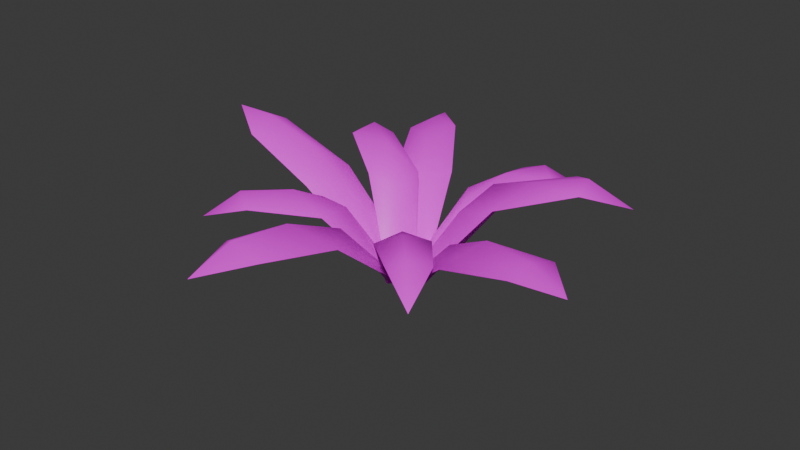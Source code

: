 # Source: Adiantum_caudatum01.blend  (saved by Blender 4.0.36; exported with 4.5.12 LTS)
import bpy
from mathutils import Matrix  # noqa: F401  (used for matrix-valued properties, if any)

bpy.ops.wm.read_factory_settings(use_empty=True)
scene = bpy.context.scene
scene.name = 'Scene'

# ---- collections
col_collection = bpy.data.collections.new('Collection'); scene.collection.children.link(col_collection)

# ---- images (referenced by path relative to the original .blend; pixels are not part of the script)
import os
ASSET_DIR = os.environ.get("B2B_ASSET_DIR", "")  # directory of the original .blend (textures are referenced by path, not embedded)
HERE = os.path.dirname(os.path.abspath(__file__))  # packed textures are extracted next to this script under _unpacked/

def load_image(name, relpath, width, height, colorspace="sRGB"):
    """Load a texture the original file referenced (path relative to the .blend, or extracted next to this script)."""
    p = next((c for c in (os.path.join(HERE, relpath), os.path.join(ASSET_DIR, relpath)) if relpath and os.path.exists(c)), "")
    if p:
        img = bpy.data.images.load(p, check_existing=True)
        img.name = name
    else:  # same state as the original file: an image datablock whose file is absent (Cycles renders it pink)
        img = bpy.data.images.new(name, width, height)
        img.source = "FILE"
        img.filepath = "//" + (relpath or name)
    img.colorspace_settings.name = colorspace
    return img
img_adiantum_caudatum_png = load_image('Adiantum_caudatum.png', 'Adiantum_caudatum.png', 1024, 1024, 'sRGB')

# ---- materials (node trees are filled in below, after node groups)
mat_material_001 = bpy.data.materials.new('Material.001')
mat_material_001.use_transparent_shadow = False

# ---- material node trees
mat_material_001.use_nodes = True; mat_material_001.node_tree.nodes.clear()
_N = mat_material_001.node_tree.nodes; _L = mat_material_001.node_tree.links
n0 = _N.new('ShaderNodeOutputMaterial'); n0.name = 'Material Output'; n0.location = (300, 300)
n1 = _N.new('ShaderNodeTexImage'); n1.name = 'Image Texture.001'; n1.location = (-545, 33)
n2 = _N.new('ShaderNodeBsdfPrincipled'); n2.name = 'Principled BSDF'; n2.location = (10, 300)
n2.inputs[3].default_value = 1.45
n3 = _N.new('ShaderNodeNormalMap'); n3.name = 'Normal Map'; n3.location = (-201, 57)
n4 = _N.new('ShaderNodeTexImage'); n4.name = 'Image Texture'; n4.location = (-306, 345)
n4.image = img_adiantum_caudatum_png
_L.new(n2.outputs[0], n0.inputs[0])
_L.new(n4.outputs[0], n2.inputs[0])
_L.new(n1.outputs[0], n3.inputs[1])
_L.new(n4.outputs[1], n2.inputs[4])
n0.is_active_output = True

# ---- world
world_world = bpy.data.worlds.new('World'); scene.world = world_world
world_world.use_nodes = True; world_world.node_tree.nodes.clear()
_N = world_world.node_tree.nodes; _L = world_world.node_tree.links
n0 = _N.new('ShaderNodeOutputWorld'); n0.name = 'World Output'; n0.location = (300, 300)
n1 = _N.new('ShaderNodeBackground'); n1.name = 'Background'; n1.location = (10, 300)
n1.inputs[0].default_value = (0.05088, 0.05088, 0.05088, 1.0)
_L.new(n1.outputs[0], n0.inputs[0])
n0.is_active_output = True
world_world.color = (0.05088, 0.05088, 0.05088)
world_world.use_sun_shadow = False
world_world.sun_shadow_jitter_overblur = 0.0

# ---- meshes
me_hojas = bpy.data.meshes.new('Hojas')
me_hojas.from_pydata([(2.064, -3.198, 2.411), (3.321, -3.864, 1.953), (2.622, -3.09, 2.65), (0.8537, -1.087, 2.063), (0.4486, 0.1093, -0.06852), (-0.2066, -0.4753, -0.09833), (1.776, -1.077, 2.093), (1.705, -2.063, 2.633), (2.946, -2.505, 2.415), (0.7252, -2.034, 2.059), (-3.361, -2.181, 2.3), (-3.961, -3.367, 1.82), (-3.213, -2.693, 2.528), (-1.166, -0.9267, 2.037), (0.1646, -0.5118, 0.001497), (-0.4199, 0.17, -0.05356), (-1.166, -1.849, 2.063), (-2.195, -1.803, 2.55), (-2.596, -3.074, 2.305), (-2.111, -0.7889, 2.001), (-2.161, 5.037, 2.191), (-3.278, 5.97, 2.057), (-2.757, 4.884, 2.409), (-1.259, 2.13, 1.75), (-0.5637, -0.01773, -0.0745), (0.3664, 0.4689, -0.001002), (-2.29, 2.387, 1.587), (-2.109, 3.626, 2.306), (-3.386, 4.419, 2.005), (-0.8488, 3.164, 1.716), (-2.466, 2.516, 2.683), (-3.846, 2.8, 2.408), (-2.947, 2.253, 2.964), (-0.7495, 0.7248, 2.164), (-0.273, -0.3552, 0.1111), (0.1512, 0.3206, -0.0789), (-1.64, 0.4961, 2.358), (-1.822, 1.506, 2.86), (-3.157, 1.552, 2.8), (-0.8758, 1.686, 2.208), (4.722, -2.169, 2.553), (6.183, -2.011, 2.561), (4.987, -1.679, 2.889), (2.07, -0.7462, 1.962), (0.3845, 0.4196, -0.08052), (0.1202, -0.4914, -0.1697), (2.977, -0.1734, 2.007), (3.503, -1.231, 2.76), (5.119, -0.853, 2.605), (2.539, -1.75, 1.87), (1.862, 4.094, 1.898), (1.757, 5.351, 1.424), (1.456, 4.396, 2.149), (0.6329, 1.808, 1.773), (-0.2442, 0.5053, -0.09124), (0.5624, 0.2503, -0.1085), (0.1509, 2.596, 1.721), (1.039, 3.072, 2.251), (0.7493, 4.426, 1.869), (1.512, 2.183, 1.704), (-4.897, 0.6814, 3.065), (-6.187, 0.187, 3.304), (-4.96, 0.1103, 3.349), (-2.008, 0.009719, 2.099), (-0.07354, -0.5201, -0.01798), (-0.02411, 0.5156, 0.01217), (-2.761, -0.7589, 2.091), (-3.572, 0.0444, 2.994), (-4.953, -0.6137, 2.967), (-2.7, 0.8809, 2.157), (-1.421, -4.79, 2.539), (-1.126, -6.273, 2.256), (-0.9147, -5.066, 2.824), (-0.3765, -2.009, 2.105), (0.4366, -0.2758, -0.07046), (-0.5061, -0.1137, -0.09222), (0.2965, -2.842, 2.076), (-0.6452, -3.567, 2.76), (-0.09271, -5.051, 2.487), (-1.325, -2.582, 2.055), (3.974, 1.985, 2.827), (4.854, 3.235, 2.285), (3.874, 2.595, 3.076), (1.204, 0.7819, 1.997), (-0.08485, 0.5244, -0.06053), (0.4665, -0.2937, -0.07148), (1.452, 1.916, 2.457), (2.733, 1.862, 2.907), (3.239, 3.115, 2.778), (2.376, 0.5754, 2.456)], [], [(0, 1, 2), (3, 4, 5), (6, 3, 7), (2, 1, 8), (6, 4, 3), (3, 5, 9), (7, 0, 2), (7, 2, 8), (7, 8, 6), (7, 9, 0), (7, 3, 9), (10, 11, 12), (13, 14, 15), (16, 13, 17), (12, 11, 18), (16, 14, 13), (13, 15, 19), (17, 10, 12), (17, 12, 18), (17, 18, 16), (17, 19, 10), (17, 13, 19), (20, 21, 22), (23, 24, 25), (26, 23, 27), (22, 21, 28), (26, 24, 23), (23, 25, 29), (27, 20, 22), (27, 22, 28), (27, 28, 26), (27, 29, 20), (27, 23, 29), (30, 31, 32), (33, 34, 35), (36, 33, 37), (32, 31, 38), (36, 34, 33), (33, 35, 39), (37, 30, 32), (37, 32, 38), (37, 38, 36), (37, 39, 30), (37, 33, 39), (40, 41, 42), (43, 44, 45), (46, 43, 47), (42, 41, 48), (46, 44, 43), (43, 45, 49), (47, 40, 42), (47, 42, 48), (47, 48, 46), (47, 49, 40), (47, 43, 49), (50, 51, 52), (53, 54, 55), (56, 53, 57), (52, 51, 58), (56, 54, 53), (53, 55, 59), (57, 50, 52), (57, 52, 58), (57, 58, 56), (57, 59, 50), (57, 53, 59), (60, 61, 62), (63, 64, 65), (66, 63, 67), (62, 61, 68), (66, 64, 63), (63, 65, 69), (67, 60, 62), (67, 62, 68), (67, 68, 66), (67, 69, 60), (67, 63, 69), (70, 71, 72), (73, 74, 75), (76, 73, 77), (72, 71, 78), (76, 74, 73), (73, 75, 79), (77, 70, 72), (77, 72, 78), (77, 78, 76), (77, 79, 70), (77, 73, 79), (80, 81, 82), (83, 84, 85), (86, 83, 87), (82, 81, 88), (86, 84, 83), (83, 85, 89), (87, 80, 82), (87, 82, 88), (87, 88, 86), (87, 89, 80), (87, 83, 89)])
me_hojas.polygons.foreach_set('use_smooth', [True] * 99)
_uv = me_hojas.uv_layers.new(name='UV0')
_uv.uv.foreach_set('vector', [0.7944, 0.7738, 0.9775, 0.8479, 0.8145, 0.8567, 0.4307, 0.8558, 0.08673, 0.9178, 0.08667, 0.7883, 0.5103, 0.9678, 0.4307, 0.8558, 0.6304, 0.8572, 0.8145, 0.8567, 0.9775, 0.8479, 0.8115, 0.9668, 0.5103, 0.9678, 0.08673, 0.9178, 0.4307, 0.8558, 0.4307, 0.8558, 0.08667, 0.7883, 0.5127, 0.7417, 0.6304, 0.8572, 0.7944, 0.7738, 0.8145, 0.8567, 0.6304, 0.8572, 0.8145, 0.8567, 0.8115, 0.9668, 0.6304, 0.8572, 0.8115, 0.9668, 0.5103, 0.9678, 0.6304, 0.8572, 0.5127, 0.7417, 0.7944, 0.7738, 0.6304, 0.8572, 0.4307, 0.8558, 0.5127, 0.7417, 0.7979, 0.5759, 0.9697, 0.6479, 0.8066, 0.6565, 0.4224, 0.656, 0.08026, 0.7185, 0.07886, 0.5923, 0.541, 0.7383, 0.4224, 0.656, 0.6226, 0.658, 0.8066, 0.6565, 0.9697, 0.6479, 0.8037, 0.7668, 0.541, 0.7383, 0.08026, 0.7185, 0.4224, 0.656, 0.4224, 0.656, 0.07886, 0.5923, 0.5049, 0.542, 0.6226, 0.658, 0.7979, 0.5759, 0.8066, 0.6565, 0.6226, 0.658, 0.8066, 0.6565, 0.8037, 0.7668, 0.6226, 0.658, 0.8037, 0.7668, 0.541, 0.7383, 0.6226, 0.658, 0.5049, 0.542, 0.7979, 0.5759, 0.6226, 0.658, 0.4224, 0.656, 0.5049, 0.542, 0.835, 0.3408, 1.005, 0.4126, 0.853, 0.4204, 0.4695, 0.4219, 0.1163, 0.4854, 0.1162, 0.3535, 0.5371, 0.5325, 0.4695, 0.4219, 0.6646, 0.4224, 0.853, 0.4204, 1.005, 0.4126, 0.8389, 0.5325, 0.5371, 0.5325, 0.1163, 0.4854, 0.4695, 0.4219, 0.4695, 0.4219, 0.1162, 0.3535, 0.54, 0.3076, 0.6646, 0.4224, 0.835, 0.3408, 0.853, 0.4204, 0.6646, 0.4224, 0.853, 0.4204, 0.8389, 0.5325, 0.6646, 0.4224, 0.8389, 0.5325, 0.5371, 0.5325, 0.6646, 0.4224, 0.54, 0.3076, 0.835, 0.3408, 0.6646, 0.4224, 0.4695, 0.4219, 0.54, 0.3076, 0.8296, 0.3374, 1.005, 0.4136, 0.8418, 0.4224, 0.458, 0.4219, 0.1204, 0.479, 0.1092, 0.3589, 0.5371, 0.5325, 0.458, 0.4219, 0.6577, 0.4229, 0.8418, 0.4224, 1.005, 0.4136, 0.8389, 0.5325, 0.5371, 0.5325, 0.1204, 0.479, 0.458, 0.4219, 0.458, 0.4219, 0.1092, 0.3589, 0.54, 0.3076, 0.6577, 0.4229, 0.8296, 0.3374, 0.8418, 0.4224, 0.6577, 0.4229, 0.8418, 0.4224, 0.8389, 0.5325, 0.6577, 0.4229, 0.8389, 0.5325, 0.5371, 0.5325, 0.6577, 0.4229, 0.54, 0.3076, 0.8296, 0.3374, 0.6577, 0.4229, 0.458, 0.4219, 0.54, 0.3076, 0.8359, 0.3413, 1.004, 0.4131, 0.8511, 0.4204, 0.4697, 0.4219, 0.116, 0.48, 0.116, 0.3589, 0.5371, 0.5325, 0.4697, 0.4219, 0.6626, 0.4224, 0.8511, 0.4204, 1.004, 0.4131, 0.8389, 0.5325, 0.5371, 0.5325, 0.116, 0.48, 0.4697, 0.4219, 0.4697, 0.4219, 0.116, 0.3589, 0.54, 0.3076, 0.6626, 0.4224, 0.8359, 0.3413, 0.8511, 0.4204, 0.6626, 0.4224, 0.8511, 0.4204, 0.8389, 0.5325, 0.6626, 0.4224, 0.8389, 0.5325, 0.5371, 0.5325, 0.6626, 0.4224, 0.54, 0.3076, 0.8359, 0.3413, 0.6626, 0.4224, 0.4697, 0.4219, 0.54, 0.3076, 0.8374, 0.3418, 1.004, 0.4141, 0.8438, 0.4219, 0.4583, 0.4214, 0.1208, 0.4805, 0.1212, 0.3569, 0.5371, 0.5325, 0.4583, 0.4214, 0.6577, 0.4233, 0.8438, 0.4219, 1.004, 0.4141, 0.8389, 0.5305, 0.5371, 0.5325, 0.1208, 0.4805, 0.4583, 0.4214, 0.4583, 0.4214, 0.1212, 0.3569, 0.54, 0.3076, 0.6577, 0.4233, 0.8374, 0.3418, 0.8438, 0.4219, 0.6577, 0.4233, 0.8438, 0.4219, 0.8389, 0.5305, 0.6577, 0.4233, 0.8389, 0.5305, 0.5371, 0.5325, 0.6577, 0.4233, 0.54, 0.3076, 0.8374, 0.3418, 0.6577, 0.4233, 0.4583, 0.4214, 0.54, 0.3076, 0.8398, 0.3413, 1.005, 0.4126, 0.8535, 0.4214, 0.4697, 0.4219, 0.1154, 0.4849, 0.1155, 0.3545, 0.5371, 0.5325, 0.4697, 0.4219, 0.6665, 0.4214, 0.8535, 0.4214, 1.005, 0.4126, 0.8389, 0.5256, 0.5371, 0.5325, 0.1154, 0.4849, 0.4697, 0.4219, 0.4697, 0.4219, 0.1155, 0.3545, 0.54, 0.3076, 0.6665, 0.4214, 0.8398, 0.3413, 0.8535, 0.4214, 0.6665, 0.4214, 0.8535, 0.4214, 0.8389, 0.5256, 0.6665, 0.4214, 0.8389, 0.5256, 0.5371, 0.5325, 0.6665, 0.4214, 0.54, 0.3076, 0.8398, 0.3413, 0.6665, 0.4214, 0.4697, 0.4219, 0.54, 0.3076, 0.8325, 0.3433, 1.004, 0.4136, 0.8491, 0.4204, 0.4697, 0.4219, 0.1138, 0.4805, 0.1135, 0.3579, 0.5371, 0.5325, 0.4697, 0.4219, 0.6597, 0.4224, 0.8491, 0.4204, 1.004, 0.4136, 0.8389, 0.5325, 0.5371, 0.5325, 0.1138, 0.4805, 0.4697, 0.4219, 0.4697, 0.4219, 0.1135, 0.3579, 0.54, 0.3076, 0.6597, 0.4224, 0.8325, 0.3433, 0.8491, 0.4204, 0.6597, 0.4224, 0.8491, 0.4204, 0.8389, 0.5325, 0.6597, 0.4224, 0.8389, 0.5325, 0.5371, 0.5325, 0.6597, 0.4224, 0.54, 0.3076, 0.8325, 0.3433, 0.6597, 0.4224, 0.4697, 0.4219, 0.54, 0.3076, 0.8325, 0.3408, 1.005, 0.4136, 0.8438, 0.4209, 0.4697, 0.4219, 0.1082, 0.4854, 0.1085, 0.353, 0.5371, 0.5325, 0.4697, 0.4219, 0.6577, 0.4229, 0.8438, 0.4209, 1.005, 0.4136, 0.8389, 0.5325, 0.5371, 0.5325, 0.1082, 0.4854, 0.4697, 0.4219, 0.4697, 0.4219, 0.1085, 0.353, 0.54, 0.3076, 0.6577, 0.4229, 0.8325, 0.3408, 0.8438, 0.4209, 0.6577, 0.4229, 0.8438, 0.4209, 0.8389, 0.5325, 0.6577, 0.4229, 0.8389, 0.5325, 0.5371, 0.5325, 0.6577, 0.4229, 0.54, 0.3076, 0.8325, 0.3408, 0.6577, 0.4229, 0.4697, 0.4219, 0.54, 0.3076])
_ca = me_hojas.color_attributes.new('RGBA', 'FLOAT_COLOR', 'POINT')
_ca.data.foreach_set('color', [0.9961, 0.9961, 0.9569, 0.1961, 0.9961, 0.9961, 0.9569, 0.298, 0.9961, 0.9961, 0.9569, 0.1961, 0.9961, 0.9961, 0.9569, 0.09804, 0.9961, 0.9961, 0.9569, 0.0, 0.9961, 0.9961, 0.9569, 0.0, 0.9961, 0.9961, 0.9569, 0.09804, 0.9961, 0.9961, 0.9569, 0.1961, 0.9961, 0.9961, 0.9569, 0.1961, 0.9961, 0.9961, 0.9569, 0.09804, 0.9961, 0.9961, 0.9569, 0.1961, 0.9961, 0.9961, 0.9569, 0.298, 0.9961, 0.9961, 0.9569, 0.1961, 0.9961, 0.9961, 0.9569, 0.09804, 0.9961, 0.9961, 0.9569, 0.0, 0.9961, 0.9961, 0.9569, 0.0, 0.9961, 0.9961, 0.9569, 0.09804, 0.9961, 0.9961, 0.9569, 0.1961, 0.9961, 0.9961, 0.9569, 0.1961, 0.9961, 0.9961, 0.9569, 0.09804, 0.9961, 0.9961, 0.9569, 0.1961, 0.9961, 0.9961, 0.9569, 0.298, 0.9961, 0.9961, 0.9569, 0.1961, 0.9961, 0.9961, 0.9569, 0.09804, 0.9961, 0.9961, 0.9569, 0.0, 0.9961, 0.9961, 0.9569, 0.0, 0.9961, 0.9961, 0.9569, 0.1961, 0.9961, 0.9961, 0.9569, 0.1961, 0.9961, 0.9961, 0.9569, 0.1961, 0.9961, 0.9961, 0.9569, 0.09804, 0.9961, 0.9961, 0.9569, 0.1961, 0.9961, 0.9961, 0.9569, 0.298, 0.9961, 0.9961, 0.9569, 0.1961, 0.9961, 0.9961, 0.9569, 0.09804, 0.9961, 0.9961, 0.9569, 0.0, 0.9961, 0.9961, 0.9569, 0.0, 0.9961, 0.9961, 0.9569, 0.09804, 0.9961, 0.9961, 0.9569, 0.1961, 0.9961, 0.9961, 0.9569, 0.1961, 0.9961, 0.9961, 0.9569, 0.09804, 0.9961, 0.9961, 0.9569, 0.1961, 0.9961, 0.9961, 0.9569, 0.298, 0.9961, 0.9961, 0.9569, 0.1961, 0.9961, 0.9961, 0.9569, 0.09804, 0.9961, 0.9961, 0.9569, 0.0, 0.9961, 0.9961, 0.9569, 0.0, 0.9961, 0.9961, 0.9569, 0.09804, 0.9961, 0.9961, 0.9569, 0.1961, 0.9961, 0.9961, 0.9569, 0.1961, 0.9961, 0.9961, 0.9569, 0.09804, 0.9961, 0.9961, 0.9569, 0.1961, 0.9961, 0.9961, 0.9569, 0.298, 0.9961, 0.9961, 0.9569, 0.1961, 0.9961, 0.9961, 0.9569, 0.09804, 0.9961, 0.9961, 0.9569, 0.0, 0.9961, 0.9961, 0.9569, 0.0, 0.9961, 0.9961, 0.9569, 0.09804, 0.9961, 0.9961, 0.9569, 0.1961, 0.9961, 0.9961, 0.9569, 0.1961, 0.9961, 0.9961, 0.9569, 0.09804, 0.9961, 0.9961, 0.9569, 0.1961, 0.9961, 0.9961, 0.9569, 0.298, 0.9961, 0.9961, 0.9569, 0.1961, 0.9961, 0.9961, 0.9569, 0.09804, 0.9961, 0.9961, 0.9569, 0.0, 0.9961, 0.9961, 0.9569, 0.0, 0.9961, 0.9961, 0.9569, 0.09804, 0.9961, 0.9961, 0.9569, 0.1961, 0.9961, 0.9961, 0.9569, 0.1961, 0.9961, 0.9961, 0.9569, 0.09804, 0.9961, 0.9961, 0.9569, 0.1961, 0.9961, 0.9961, 0.9569, 0.298, 0.9961, 0.9961, 0.9569, 0.1961, 0.9961, 0.9961, 0.9569, 0.09804, 0.9961, 0.9961, 0.9569, 0.0, 0.9961, 0.9961, 0.9569, 0.0, 0.9961, 0.9961, 0.9569, 0.09804, 0.9961, 0.9961, 0.9569, 0.1961, 0.9961, 0.9961, 0.9569, 0.1961, 0.9961, 0.9961, 0.9569, 0.09804, 0.9961, 0.9961, 0.9569, 0.1961, 0.9961, 0.9961, 0.9569, 0.298, 0.9961, 0.9961, 0.9569, 0.1961, 0.9961, 0.9961, 0.9569, 0.09804, 0.9961, 0.9961, 0.9569, 0.0, 0.9961, 0.9961, 0.9569, 0.0, 0.9961, 0.9961, 0.9569, 0.09804, 0.9961, 0.9961, 0.9569, 0.1961, 0.9961, 0.9961, 0.9569, 0.1961, 0.9961, 0.9961, 0.9569, 0.09804])
me_hojas.materials.append(mat_material_001)
me_hojas.update()
me_hojas.normals_split_custom_set([tuple(v) for v in zip(*[iter([-0.3646, -0.4274, 0.8273, 0.3416, -0.4437, 0.8285, 0.1688, -0.2159, 0.9617, -0.5137, 0.545, 0.6627, -0.3192, 0.7998, 0.5083, -0.7804, 0.3882, 0.4902, 0.08218, 0.6849, 0.724, -0.5137, 0.545, 0.6627, -0.1368, 0.1368, 0.9811, 0.1688, -0.2159, 0.9617, 0.3416, -0.4437, 0.8285, 0.4026, 0.254, 0.8794, 0.08218, 0.6849, 0.724, -0.3192, 0.7998, 0.5083, -0.5137, 0.545, 0.6627, -0.5137, 0.545, 0.6627, -0.7804, 0.3882, 0.4902, -0.7224, -0.01953, 0.6912, -0.1368, 0.1368, 0.9811, -0.3646, -0.4274, 0.8273, 0.1688, -0.2159, 0.9617, -0.1368, 0.1368, 0.9811, 0.1688, -0.2159, 0.9617, 0.4026, 0.254, 0.8794, -0.1368, 0.1368, 0.9811, 0.4026, 0.254, 0.8794, 0.08218, 0.6849, 0.724, -0.1368, 0.1368, 0.9811, -0.7224, -0.01953, 0.6912, -0.3646, -0.4274, 0.8273, -0.1368, 0.1368, 0.9811, -0.5137, 0.545, 0.6627, -0.7224, -0.01953, 0.6912, -0.4333, 0.3475, 0.8316, -0.4416, -0.3713, 0.8168, -0.2241, -0.1926, 0.9553, 0.5125, 0.4969, 0.7003, 0.7665, 0.3106, 0.5621, 0.3741, 0.7599, 0.5316, 0.6392, -0.08235, 0.7647, 0.5125, 0.4969, 0.7003, 0.09835, 0.122, 0.9876, -0.2241, -0.1926, 0.9553, -0.4416, -0.3713, 0.8168, 0.2078, -0.3882, 0.8979, 0.6392, -0.08235, 0.7647, 0.7665, 0.3106, 0.5621, 0.5125, 0.4969, 0.7003, 0.5125, 0.4969, 0.7003, 0.3741, 0.7599, 0.5316, -0.03514, 0.6988, 0.7144, 0.09835, 0.122, 0.9876, -0.4333, 0.3475, 0.8316, -0.2241, -0.1926, 0.9553, 0.09835, 0.122, 0.9876, -0.2241, -0.1926, 0.9553, 0.2078, -0.3882, 0.8979, 0.09835, 0.122, 0.9876, 0.2078, -0.3882, 0.8979, 0.6392, -0.08235, 0.7647, 0.09835, 0.122, 0.9876, -0.03514, 0.6988, 0.7144, -0.4333, 0.3475, 0.8316, 0.09835, 0.122, 0.9876, 0.5125, 0.4969, 0.7003, -0.03514, 0.6988, 0.7144, 0.3726, 0.1608, 0.9139, -0.239, 0.1919, 0.9519, -0.1611, 0.02752, 0.9865, 0.1846, -0.4753, 0.8603, -0.01967, -0.6497, 0.76, 0.4432, -0.4119, 0.7962, -0.3255, -0.5451, 0.7726, 0.1846, -0.4753, 0.8603, 0.003914, -0.2157, 0.9765, -0.1611, 0.02752, 0.9865, -0.239, 0.1919, 0.9519, -0.4508, -0.2705, 0.8506, -0.3255, -0.5451, 0.7726, -0.01967, -0.6497, 0.76, 0.1846, -0.4753, 0.8603, 0.1846, -0.4753, 0.8603, 0.4432, -0.4119, 0.7962, 0.5139, -0.1059, 0.8513, 0.003914, -0.2157, 0.9765, 0.3726, 0.1608, 0.9139, -0.1611, 0.02752, 0.9865, 0.003914, -0.2157, 0.9765, -0.1611, 0.02752, 0.9865, -0.4508, -0.2705, 0.8506, 0.003914, -0.2157, 0.9765, -0.4508, -0.2705, 0.8506, -0.3255, -0.5451, 0.7726, 0.003914, -0.2157, 0.9765, 0.5139, -0.1059, 0.8513, 0.3726, 0.1608, 0.9139, 0.003914, -0.2157, 0.9765, 0.1846, -0.4753, 0.8603, 0.5139, -0.1059, 0.8513, 0.3184, 0.4992, 0.8058, -0.3346, 0.3425, 0.8779, -0.09818, 0.1846, 0.9779, 0.7154, -0.3479, 0.6059, 0.5886, -0.6509, 0.4794, 0.9126, -0.1292, 0.3878, 0.2, -0.6315, 0.7492, 0.7154, -0.3479, 0.6059, 0.2705, -0.06663, 0.9604, -0.09818, 0.1846, 0.9779, -0.3346, 0.3425, 0.8779, -0.1924, -0.2866, 0.9385, 0.2, -0.6315, 0.7492, 0.5886, -0.6509, 0.4794, 0.7154, -0.3479, 0.6059, 0.7154, -0.3479, 0.6059, 0.9126, -0.1292, 0.3878, 0.7574, 0.1923, 0.624, 0.2705, -0.06663, 0.9604, 0.3184, 0.4992, 0.8058, -0.09818, 0.1846, 0.9779, 0.2705, -0.06663, 0.9604, -0.09818, 0.1846, 0.9779, -0.1924, -0.2866, 0.9385, 0.2705, -0.06663, 0.9604, -0.1924, -0.2866, 0.9385, 0.2, -0.6315, 0.7492, 0.2705, -0.06663, 0.9604, 0.7574, 0.1923, 0.624, 0.3184, 0.4992, 0.8058, 0.2705, -0.06663, 0.9604, 0.7154, -0.3479, 0.6059, 0.7574, 0.1923, 0.624, -0.2305, -0.5744, 0.7854, 0.231, -0.1057, 0.9672, 0.05861, -0.05862, 0.9966, -0.6293, 0.1055, 0.77, -0.5837, 0.3957, 0.7091, -0.7384, -0.1368, 0.6603, -0.271, 0.5617, 0.7817, -0.6293, 0.1055, 0.77, -0.2783, 0.01961, 0.9603, 0.05861, -0.05862, 0.9966, 0.231, -0.1057, 0.9672, 0.05884, 0.4354, 0.8983, -0.271, 0.5617, 0.7817, -0.5837, 0.3957, 0.7091, -0.6293, 0.1055, 0.77, -0.6293, 0.1055, 0.77, -0.7384, -0.1368, 0.6603, -0.5609, -0.4511, 0.6942, -0.2783, 0.01961, 0.9603, -0.2305, -0.5744, 0.7854, 0.05861, -0.05862, 0.9966, -0.2783, 0.01961, 0.9603, 0.05861, -0.05862, 0.9966, 0.05884, 0.4354, 0.8983, -0.2783, 0.01961, 0.9603, 0.05884, 0.4354, 0.8983, -0.271, 0.5617, 0.7817, -0.2783, 0.01961, 0.9603, -0.5609, -0.4511, 0.6942, -0.2305, -0.5744, 0.7854, -0.2783, 0.01961, 0.9603, -0.6293, 0.1055, 0.77, -0.5609, -0.4511, 0.6942, 0.5837, -0.0431, 0.8109, 0.1448, 0.5677, 0.8104, 0.06669, 0.3179, 0.9458, -0.1769, -0.6172, 0.7666, -0.4926, -0.5872, 0.6423, 0.09004, -0.7712, 0.6302, -0.6164, -0.1845, 0.7655, -0.1769, -0.6172, 0.7666, -0.03535, -0.1061, 0.9937, 0.06669, 0.3179, 0.9458, 0.1448, 0.5677, 0.8104, -0.4343, 0.2778, 0.8569, -0.6164, -0.1845, 0.7655, -0.4926, -0.5872, 0.6423, -0.1769, -0.6172, 0.7666, -0.1769, -0.6172, 0.7666, 0.09004, -0.7712, 0.6302, 0.4194, -0.5135, 0.7486, -0.03535, -0.1061, 0.9937, 0.5837, -0.0431, 0.8109, 0.06669, 0.3179, 0.9458, -0.03535, -0.1061, 0.9937, 0.06669, 0.3179, 0.9458, -0.4343, 0.2778, 0.8569, -0.03535, -0.1061, 0.9937, -0.4343, 0.2778, 0.8569, -0.6164, -0.1845, 0.7655, -0.03535, -0.1061, 0.9937, 0.4194, -0.5135, 0.7486, 0.5837, -0.0431, 0.8109, -0.03535, -0.1061, 0.9937, -0.1769, -0.6172, 0.7666, 0.4194, -0.5135, 0.7486, 0.2161, 0.4755, 0.8528, -0.04298, -0.07423, 0.9963, 0.1135, -0.08219, 0.9901, 0.6405, -0.05109, 0.7663, 0.6607, -0.3088, 0.6842, 0.685, 0.1996, 0.7007, 0.4368, -0.5391, 0.7201, 0.6405, -0.05109, 0.7663, 0.3712, -0.06643, 0.9262, 0.1135, -0.08219, 0.9901, -0.04298, -0.07423, 0.9963, 0.1768, -0.5304, 0.8291, 0.4368, -0.5391, 0.7201, 0.6607, -0.3088, 0.6842, 0.6405, -0.05109, 0.7663, 0.6405, -0.05109, 0.7663, 0.685, 0.1996, 0.7007, 0.4836, 0.4364, 0.7588, 0.3712, -0.06643, 0.9262, 0.2161, 0.4755, 0.8528, 0.1135, -0.08219, 0.9901, 0.3712, -0.06643, 0.9262, 0.1135, -0.08219, 0.9901, 0.1768, -0.5304, 0.8291, 0.3712, -0.06643, 0.9262, 0.1768, -0.5304, 0.8291, 0.4368, -0.5391, 0.7201, 0.3712, -0.06643, 0.9262, 0.4836, 0.4364, 0.7588, 0.2161, 0.4755, 0.8528, 0.3712, -0.06643, 0.9262, 0.6405, -0.05109, 0.7663, 0.4836, 0.4364, 0.7588, -0.5394, 0.0748, 0.8387, -0.04313, -0.4199, 0.9065, 0.003924, -0.184, 0.9829, 0.09058, 0.6341, 0.7679, 0.3972, 0.641, 0.6568, -0.1841, 0.7404, 0.6464, 0.5675, 0.3092, 0.7631, 0.09058, 0.6341, 0.7679, 0.04324, 0.2005, 0.9787, 0.003924, -0.184, 0.9829, -0.04313, -0.4199, 0.9065, 0.4653, -0.09775, 0.8797, 0.5675, 0.3092, 0.7631, 0.3972, 0.641, 0.6568, 0.09058, 0.6341, 0.7679, 0.09058, 0.6341, 0.7679, -0.1841, 0.7404, 0.6464, -0.4516, 0.483, 0.7501, 0.04324, 0.2005, 0.9787, -0.5394, 0.0748, 0.8387, 0.003924, -0.184, 0.9829, 0.04324, 0.2005, 0.9787, 0.003924, -0.184, 0.9829, 0.4653, -0.09775, 0.8797, 0.04324, 0.2005, 0.9787, 0.4653, -0.09775, 0.8797, 0.5675, 0.3092, 0.7631, 0.04324, 0.2005, 0.9787, -0.4516, 0.483, 0.7501, -0.5394, 0.0748, 0.8387, 0.04324, 0.2005, 0.9787, 0.09058, 0.6341, 0.7679, -0.4516, 0.483, 0.7501, 0.2713, -0.3185, 0.9083, 0.4512, 0.3335, 0.8278, 0.1845, 0.1609, 0.9696, -0.5916, -0.4114, 0.6934, -0.8039, -0.2549, 0.5373, -0.5295, -0.6628, 0.5295, -0.5928, -0.02749, 0.8048, -0.5916, -0.4114, 0.6934, -0.223, -0.1291, 0.9662, 0.1845, 0.1609, 0.9696, 0.4512, 0.3335, 0.8278, -0.1601, 0.3632, 0.9178, -0.5928, -0.02749, 0.8048, -0.8039, -0.2549, 0.5373, -0.5916, -0.4114, 0.6934, -0.5916, -0.4114, 0.6934, -0.5295, -0.6628, 0.5295, -0.2549, -0.5373, 0.804, -0.223, -0.1291, 0.9662, 0.2713, -0.3185, 0.9083, 0.1845, 0.1609, 0.9696, -0.223, -0.1291, 0.9662, 0.1845, 0.1609, 0.9696, -0.1601, 0.3632, 0.9178, -0.223, -0.1291, 0.9662, -0.1601, 0.3632, 0.9178, -0.5928, -0.02749, 0.8048, -0.223, -0.1291, 0.9662, -0.2549, -0.5373, 0.804, 0.2713, -0.3185, 0.9083, -0.223, -0.1291, 0.9662, -0.5916, -0.4114, 0.6934, -0.2549, -0.5373, 0.804])] * 3)])

# ---- objects
ob_adiantum_caudatum01 = bpy.data.objects.new('Adiantum_caudatum01', me_hojas)

# ---- transforms, parenting, visibility, modifiers, constraints
ob_adiantum_caudatum01.location = (0.0, 0.0, 0.0)

# ---- collection membership
scene.collection.objects.link(ob_adiantum_caudatum01)

# ---- scene / render settings (as saved in the file)
scene.frame_start = 1; scene.frame_end = 250; scene.frame_set(1)
scene.render.engine = 'BLENDER_EEVEE_NEXT'
scene.cycles.sampling_pattern = 'TABULATED_SOBOL'
bpy.context.view_layer.update()

# ---- added for rendering (the .blend has no active camera and no usable light): camera, sun
cam_auto = bpy.data.cameras.new('AutoCamera')
cam_auto.lens = 50.0
cam_auto.sensor_width = 36.0
cam_auto.clip_end = 1000.0
ob_auto_camera = bpy.data.objects.new('AutoCamera', cam_auto)
scene.collection.objects.link(ob_auto_camera)
ob_auto_camera.location = (16.4273, -19.8664, 14.7328)
ob_auto_camera.rotation_euler = (1.09748, -7.21219e-08, 0.694738)
scene.camera = ob_auto_camera
light_auto_sun = bpy.data.lights.new('AutoSun', 'SUN')
light_auto_sun.energy = 3.0
light_auto_sun.angle = 0.0523599
ob_auto_sun = bpy.data.objects.new('AutoSun', light_auto_sun)
scene.collection.objects.link(ob_auto_sun)
ob_auto_sun.rotation_euler = (0.872665, 0.174533, 0.523599)
bpy.context.view_layer.update()
